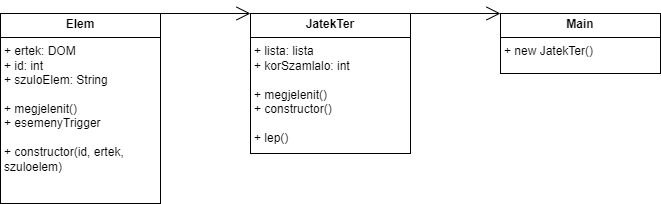

The diagram above was exported from draw.io. Its source (the exported page's mxGraphModel, read from the mxfile embedded in the PNG):
<mxGraphModel dx="880" dy="468" grid="1" gridSize="10" guides="1" tooltips="1" connect="1" arrows="1" fold="1" page="1" pageScale="1" pageWidth="827" pageHeight="1169" math="0" shadow="0">
  <root>
    <mxCell id="0" />
    <mxCell id="1" parent="0" />
    <mxCell id="ROl42QikM7K208b-zEWY-1" value="&lt;p style=&quot;margin: 4px 0px 0px; text-align: center;&quot;&gt;&lt;b&gt;Elem&lt;/b&gt;&lt;/p&gt;&lt;hr style=&quot;border-style: solid;&quot; size=&quot;1&quot;&gt;&lt;p style=&quot;margin: 0px 0px 0px 4px;&quot;&gt;+ ertek: DOM&lt;/p&gt;&lt;p style=&quot;margin: 0px 0px 0px 4px;&quot;&gt;+ id: int&lt;/p&gt;&lt;p style=&quot;margin: 0px 0px 0px 4px;&quot;&gt;+ szuloElem: String&lt;/p&gt;&lt;p style=&quot;margin: 0px 0px 0px 4px;&quot;&gt;&lt;br&gt;&lt;/p&gt;&lt;p style=&quot;margin: 0px 0px 0px 4px;&quot;&gt;+ megjelenit()&lt;/p&gt;&lt;p style=&quot;margin: 0px 0px 0px 4px;&quot;&gt;+ esemenyTrigger&lt;/p&gt;&lt;p style=&quot;margin: 0px 0px 0px 4px;&quot;&gt;&lt;br&gt;&lt;/p&gt;&lt;p style=&quot;margin: 0px 0px 0px 4px;&quot;&gt;+ constructor(id, ertek, szuloelem)&lt;/p&gt;&lt;p style=&quot;margin: 0px 0px 0px 4px;&quot;&gt;&lt;br&gt;&lt;/p&gt;&lt;p style=&quot;margin: 0px 0px 0px 4px;&quot;&gt;&lt;br&gt;&lt;/p&gt;&lt;p style=&quot;margin: 0px 0px 0px 4px;&quot;&gt;&lt;br&gt;&lt;/p&gt;&lt;hr style=&quot;border-style: solid;&quot; size=&quot;1&quot;&gt;&lt;p style=&quot;margin: 0px 0px 0px 4px;&quot;&gt;&lt;br&gt;&lt;/p&gt;" style="verticalAlign=top;align=left;overflow=fill;html=1;whiteSpace=wrap;" vertex="1" parent="1">
      <mxGeometry x="30" y="60" width="160" height="190" as="geometry" />
    </mxCell>
    <mxCell id="ROl42QikM7K208b-zEWY-7" value="&lt;p style=&quot;margin: 4px 0px 0px; text-align: center;&quot;&gt;&lt;b&gt;Main&lt;/b&gt;&lt;/p&gt;&lt;hr style=&quot;border-style: solid;&quot; size=&quot;1&quot;&gt;&lt;p style=&quot;margin: 0px 0px 0px 4px;&quot;&gt;+ new JatekTer()&lt;/p&gt;&lt;p style=&quot;margin: 0px 0px 0px 4px;&quot;&gt;&lt;br&gt;&lt;/p&gt;&lt;p style=&quot;margin: 0px 0px 0px 4px;&quot;&gt;&lt;br&gt;&lt;/p&gt;&lt;hr style=&quot;border-style: solid;&quot; size=&quot;1&quot;&gt;&lt;p style=&quot;margin: 0px 0px 0px 4px;&quot;&gt;&lt;br&gt;&lt;/p&gt;" style="verticalAlign=top;align=left;overflow=fill;html=1;whiteSpace=wrap;" vertex="1" parent="1">
      <mxGeometry x="530" y="60" width="160" height="60" as="geometry" />
    </mxCell>
    <mxCell id="ROl42QikM7K208b-zEWY-8" value="&lt;p style=&quot;margin: 4px 0px 0px; text-align: center;&quot;&gt;&lt;b&gt;Elem&lt;/b&gt;&lt;/p&gt;&lt;hr style=&quot;border-style: solid;&quot; size=&quot;1&quot;&gt;&lt;p style=&quot;margin: 0px 0px 0px 4px;&quot;&gt;+ ertek: DOM&lt;/p&gt;&lt;p style=&quot;margin: 0px 0px 0px 4px;&quot;&gt;+ id: int&lt;/p&gt;&lt;p style=&quot;margin: 0px 0px 0px 4px;&quot;&gt;+ szuloElem: String&lt;/p&gt;&lt;p style=&quot;margin: 0px 0px 0px 4px;&quot;&gt;&lt;br&gt;&lt;/p&gt;&lt;p style=&quot;margin: 0px 0px 0px 4px;&quot;&gt;+ megjelenit()&lt;/p&gt;&lt;p style=&quot;margin: 0px 0px 0px 4px;&quot;&gt;+ esemenyTrigger&lt;/p&gt;&lt;p style=&quot;margin: 0px 0px 0px 4px;&quot;&gt;&lt;br&gt;&lt;/p&gt;&lt;p style=&quot;margin: 0px 0px 0px 4px;&quot;&gt;+ constructor(id, ertek, szuloelem)&lt;/p&gt;&lt;p style=&quot;margin: 0px 0px 0px 4px;&quot;&gt;&lt;br&gt;&lt;/p&gt;&lt;p style=&quot;margin: 0px 0px 0px 4px;&quot;&gt;&lt;br&gt;&lt;/p&gt;&lt;p style=&quot;margin: 0px 0px 0px 4px;&quot;&gt;&lt;br&gt;&lt;/p&gt;&lt;hr style=&quot;border-style: solid;&quot; size=&quot;1&quot;&gt;&lt;p style=&quot;margin: 0px 0px 0px 4px;&quot;&gt;&lt;br&gt;&lt;/p&gt;" style="verticalAlign=top;align=left;overflow=fill;html=1;whiteSpace=wrap;" vertex="1" parent="1">
      <mxGeometry x="30" y="60" width="160" height="190" as="geometry" />
    </mxCell>
    <mxCell id="ROl42QikM7K208b-zEWY-9" value="&lt;p style=&quot;margin: 4px 0px 0px; text-align: center;&quot;&gt;&lt;b&gt;JatekTer&lt;/b&gt;&lt;/p&gt;&lt;hr style=&quot;border-style: solid;&quot; size=&quot;1&quot;&gt;&lt;p style=&quot;margin: 0px 0px 0px 4px;&quot;&gt;+ lista: lista&lt;/p&gt;&lt;p style=&quot;margin: 0px 0px 0px 4px;&quot;&gt;+ korSzamlalo: int&lt;/p&gt;&lt;p style=&quot;margin: 0px 0px 0px 4px;&quot;&gt;&lt;br&gt;&lt;/p&gt;&lt;p style=&quot;margin: 0px 0px 0px 4px;&quot;&gt;+ megjelenit()&lt;/p&gt;&lt;p style=&quot;margin: 0px 0px 0px 4px;&quot;&gt;+ constructor()&lt;/p&gt;&lt;p style=&quot;margin: 0px 0px 0px 4px;&quot;&gt;&lt;br&gt;&lt;/p&gt;&lt;p style=&quot;margin: 0px 0px 0px 4px;&quot;&gt;+ lep()&lt;/p&gt;&lt;p style=&quot;margin: 0px 0px 0px 4px;&quot;&gt;&lt;br&gt;&lt;/p&gt;&lt;p style=&quot;margin: 0px 0px 0px 4px;&quot;&gt;&lt;br&gt;&lt;/p&gt;&lt;p style=&quot;margin: 0px 0px 0px 4px;&quot;&gt;&lt;br&gt;&lt;/p&gt;&lt;hr style=&quot;border-style: solid;&quot; size=&quot;1&quot;&gt;&lt;p style=&quot;margin: 0px 0px 0px 4px;&quot;&gt;&lt;br&gt;&lt;/p&gt;" style="verticalAlign=top;align=left;overflow=fill;html=1;whiteSpace=wrap;" vertex="1" parent="1">
      <mxGeometry x="280" y="60" width="160" height="140" as="geometry" />
    </mxCell>
    <mxCell id="ROl42QikM7K208b-zEWY-10" value="" style="endArrow=open;endFill=1;endSize=12;html=1;rounded=0;" edge="1" parent="1">
      <mxGeometry width="160" relative="1" as="geometry">
        <mxPoint x="180" y="60" as="sourcePoint" />
        <mxPoint x="280" y="60" as="targetPoint" />
      </mxGeometry>
    </mxCell>
    <mxCell id="ROl42QikM7K208b-zEWY-11" value="" style="endArrow=open;endFill=1;endSize=12;html=1;rounded=0;" edge="1" parent="1">
      <mxGeometry width="160" relative="1" as="geometry">
        <mxPoint x="430" y="60" as="sourcePoint" />
        <mxPoint x="530" y="60" as="targetPoint" />
      </mxGeometry>
    </mxCell>
  </root>
</mxGraphModel>